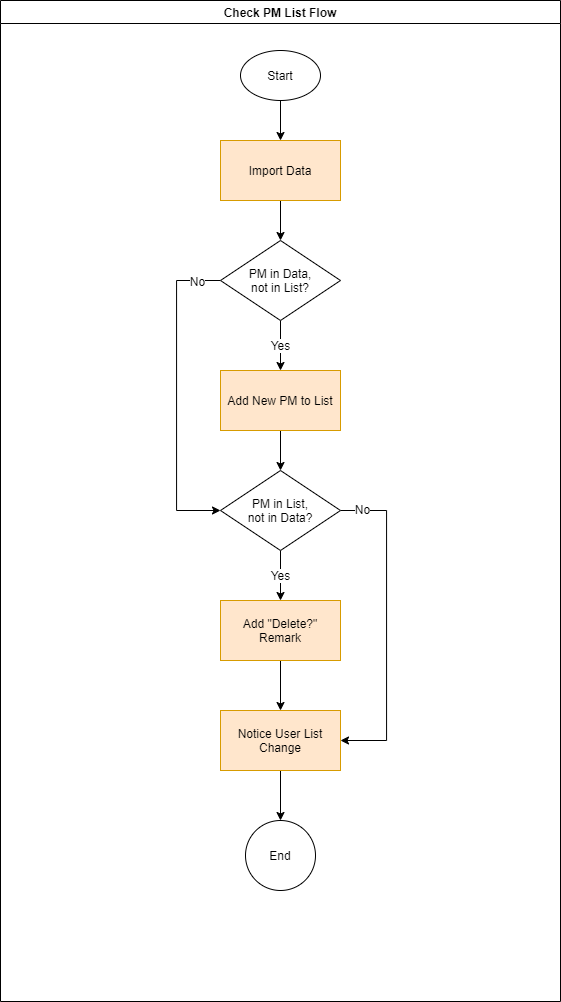

The diagram above was exported from draw.io. Its source (the exported page's mxGraphModel, read from the mxfile embedded in the PNG):
<mxGraphModel dx="1363" dy="551" grid="1" gridSize="10" guides="1" tooltips="1" connect="1" arrows="1" fold="1" page="1" pageScale="1" pageWidth="827" pageHeight="1169" math="0" shadow="0">
  <root>
    <mxCell id="Oi9ZozfhvsxofA5LPM_f-0" />
    <mxCell id="Oi9ZozfhvsxofA5LPM_f-1" parent="Oi9ZozfhvsxofA5LPM_f-0" />
    <mxCell id="gYD2_tNPCKDpMqbefFyM-0" value="Check PM List Flow" style="swimlane;strokeColor=#000000;fillColor=#FFFFFF;fontSize=12;align=center;collapsible=0;" parent="Oi9ZozfhvsxofA5LPM_f-1" vertex="1">
      <mxGeometry x="134" y="39" width="560" height="1001" as="geometry" />
    </mxCell>
    <mxCell id="gYD2_tNPCKDpMqbefFyM-1" value="End" style="ellipse;whiteSpace=wrap;html=1;aspect=fixed;strokeColor=#000000;fillColor=#FFFFFF;fontSize=12;align=center;" parent="gYD2_tNPCKDpMqbefFyM-0" vertex="1">
      <mxGeometry x="245" y="820" width="70" height="70" as="geometry" />
    </mxCell>
    <mxCell id="JEHAmL-KrEBG2FFyJMrC-1" style="edgeStyle=orthogonalEdgeStyle;rounded=0;orthogonalLoop=1;jettySize=auto;html=1;entryX=0.5;entryY=0;entryDx=0;entryDy=0;" parent="gYD2_tNPCKDpMqbefFyM-0" source="gYD2_tNPCKDpMqbefFyM-17" target="JEHAmL-KrEBG2FFyJMrC-0" edge="1">
      <mxGeometry relative="1" as="geometry" />
    </mxCell>
    <mxCell id="gYD2_tNPCKDpMqbefFyM-17" value="Start" style="ellipse;whiteSpace=wrap;html=1;fillColor=#ffffff;" parent="gYD2_tNPCKDpMqbefFyM-0" vertex="1">
      <mxGeometry x="240" y="50" width="80" height="50" as="geometry" />
    </mxCell>
    <mxCell id="uLMIF4rJTShZA7eTPpPV-1" style="edgeStyle=orthogonalEdgeStyle;rounded=0;orthogonalLoop=1;jettySize=auto;html=1;entryX=0.5;entryY=0;entryDx=0;entryDy=0;" parent="gYD2_tNPCKDpMqbefFyM-0" source="JEHAmL-KrEBG2FFyJMrC-0" target="uLMIF4rJTShZA7eTPpPV-0" edge="1">
      <mxGeometry relative="1" as="geometry" />
    </mxCell>
    <mxCell id="JEHAmL-KrEBG2FFyJMrC-0" value="Import Data" style="rounded=0;whiteSpace=wrap;html=1;fillColor=#ffe6cc;strokeColor=#d79b00;" parent="gYD2_tNPCKDpMqbefFyM-0" vertex="1">
      <mxGeometry x="220" y="140" width="120" height="60" as="geometry" />
    </mxCell>
    <mxCell id="uLMIF4rJTShZA7eTPpPV-3" value="Yes" style="edgeStyle=orthogonalEdgeStyle;rounded=0;orthogonalLoop=1;jettySize=auto;html=1;entryX=0.5;entryY=0;entryDx=0;entryDy=0;" parent="gYD2_tNPCKDpMqbefFyM-0" source="uLMIF4rJTShZA7eTPpPV-0" target="uLMIF4rJTShZA7eTPpPV-2" edge="1">
      <mxGeometry relative="1" as="geometry" />
    </mxCell>
    <mxCell id="uLMIF4rJTShZA7eTPpPV-9" style="edgeStyle=orthogonalEdgeStyle;rounded=0;orthogonalLoop=1;jettySize=auto;html=1;entryX=0;entryY=0.5;entryDx=0;entryDy=0;" parent="gYD2_tNPCKDpMqbefFyM-0" source="uLMIF4rJTShZA7eTPpPV-0" target="uLMIF4rJTShZA7eTPpPV-5" edge="1">
      <mxGeometry relative="1" as="geometry">
        <Array as="points">
          <mxPoint x="176" y="280" />
          <mxPoint x="176" y="510" />
        </Array>
      </mxGeometry>
    </mxCell>
    <mxCell id="uLMIF4rJTShZA7eTPpPV-10" value="No" style="edgeLabel;html=1;align=center;verticalAlign=middle;resizable=0;points=[];" parent="uLMIF4rJTShZA7eTPpPV-9" vertex="1" connectable="0">
      <mxGeometry x="-0.6952" y="1" relative="1" as="geometry">
        <mxPoint x="18.93" y="-4.029999999999999" as="offset" />
      </mxGeometry>
    </mxCell>
    <mxCell id="uLMIF4rJTShZA7eTPpPV-0" value="PM in Data,&lt;br&gt;not in List?" style="rhombus;whiteSpace=wrap;html=1;" parent="gYD2_tNPCKDpMqbefFyM-0" vertex="1">
      <mxGeometry x="220" y="240" width="120" height="80" as="geometry" />
    </mxCell>
    <mxCell id="uLMIF4rJTShZA7eTPpPV-6" style="edgeStyle=orthogonalEdgeStyle;rounded=0;orthogonalLoop=1;jettySize=auto;html=1;entryX=0.5;entryY=0;entryDx=0;entryDy=0;" parent="gYD2_tNPCKDpMqbefFyM-0" source="uLMIF4rJTShZA7eTPpPV-2" target="uLMIF4rJTShZA7eTPpPV-5" edge="1">
      <mxGeometry relative="1" as="geometry" />
    </mxCell>
    <mxCell id="uLMIF4rJTShZA7eTPpPV-2" value="Add New PM to List" style="rounded=0;whiteSpace=wrap;html=1;fillColor=#ffe6cc;strokeColor=#d79b00;" parent="gYD2_tNPCKDpMqbefFyM-0" vertex="1">
      <mxGeometry x="220" y="370" width="120" height="60" as="geometry" />
    </mxCell>
    <mxCell id="uLMIF4rJTShZA7eTPpPV-8" value="Yes" style="edgeStyle=orthogonalEdgeStyle;rounded=0;orthogonalLoop=1;jettySize=auto;html=1;entryX=0.5;entryY=0;entryDx=0;entryDy=0;" parent="gYD2_tNPCKDpMqbefFyM-0" source="uLMIF4rJTShZA7eTPpPV-5" target="uLMIF4rJTShZA7eTPpPV-7" edge="1">
      <mxGeometry relative="1" as="geometry" />
    </mxCell>
    <mxCell id="uLMIF4rJTShZA7eTPpPV-13" style="edgeStyle=orthogonalEdgeStyle;rounded=0;orthogonalLoop=1;jettySize=auto;html=1;entryX=1;entryY=0.5;entryDx=0;entryDy=0;" parent="gYD2_tNPCKDpMqbefFyM-0" source="uLMIF4rJTShZA7eTPpPV-5" target="uLMIF4rJTShZA7eTPpPV-11" edge="1">
      <mxGeometry relative="1" as="geometry">
        <Array as="points">
          <mxPoint x="386" y="510" />
          <mxPoint x="386" y="740" />
        </Array>
      </mxGeometry>
    </mxCell>
    <mxCell id="uLMIF4rJTShZA7eTPpPV-14" value="No" style="edgeLabel;html=1;align=center;verticalAlign=middle;resizable=0;points=[];" parent="uLMIF4rJTShZA7eTPpPV-13" vertex="1" connectable="0">
      <mxGeometry x="-0.7144" y="-2" relative="1" as="geometry">
        <mxPoint x="-23.229999999999997" y="-2.07" as="offset" />
      </mxGeometry>
    </mxCell>
    <mxCell id="uLMIF4rJTShZA7eTPpPV-5" value="PM in List,&lt;br&gt;not in Data?" style="rhombus;whiteSpace=wrap;html=1;" parent="gYD2_tNPCKDpMqbefFyM-0" vertex="1">
      <mxGeometry x="220" y="470" width="120" height="80" as="geometry" />
    </mxCell>
    <mxCell id="uLMIF4rJTShZA7eTPpPV-12" style="edgeStyle=orthogonalEdgeStyle;rounded=0;orthogonalLoop=1;jettySize=auto;html=1;entryX=0.5;entryY=0;entryDx=0;entryDy=0;" parent="gYD2_tNPCKDpMqbefFyM-0" source="uLMIF4rJTShZA7eTPpPV-7" target="uLMIF4rJTShZA7eTPpPV-11" edge="1">
      <mxGeometry relative="1" as="geometry" />
    </mxCell>
    <mxCell id="uLMIF4rJTShZA7eTPpPV-7" value="Add &quot;Delete?&quot; Remark" style="rounded=0;whiteSpace=wrap;html=1;fillColor=#ffe6cc;strokeColor=#d79b00;" parent="gYD2_tNPCKDpMqbefFyM-0" vertex="1">
      <mxGeometry x="220" y="600" width="120" height="60" as="geometry" />
    </mxCell>
    <mxCell id="uLMIF4rJTShZA7eTPpPV-15" style="edgeStyle=orthogonalEdgeStyle;rounded=0;orthogonalLoop=1;jettySize=auto;html=1;entryX=0.5;entryY=0;entryDx=0;entryDy=0;" parent="gYD2_tNPCKDpMqbefFyM-0" source="uLMIF4rJTShZA7eTPpPV-11" target="gYD2_tNPCKDpMqbefFyM-1" edge="1">
      <mxGeometry relative="1" as="geometry" />
    </mxCell>
    <mxCell id="uLMIF4rJTShZA7eTPpPV-11" value="Notice User List Change" style="rounded=0;whiteSpace=wrap;html=1;fillColor=#ffe6cc;strokeColor=#d79b00;" parent="gYD2_tNPCKDpMqbefFyM-0" vertex="1">
      <mxGeometry x="220" y="710" width="120" height="60" as="geometry" />
    </mxCell>
  </root>
</mxGraphModel>